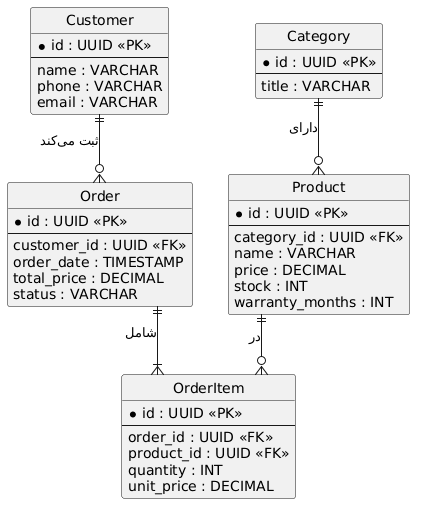

The diagram above was rendered by PlantUML. Its source (embedded in the PNG):
@startuml
hide circle
skinparam linetype ortho

entity "Customer" {
  * id : UUID <<PK>>
  --
  name : VARCHAR
  phone : VARCHAR
  email : VARCHAR
}

entity "Order" {
  * id : UUID <<PK>>
  --
  customer_id : UUID <<FK>>
  order_date : TIMESTAMP
  total_price : DECIMAL
  status : VARCHAR
}

entity "Product" {
  * id : UUID <<PK>>
  --
  category_id : UUID <<FK>>
  name : VARCHAR
  price : DECIMAL
  stock : INT
  warranty_months : INT
}

entity "Category" {
  * id : UUID <<PK>>
  --
  title : VARCHAR
}

entity "OrderItem" {
  * id : UUID <<PK>>
  --
  order_id : UUID <<FK>>
  product_id : UUID <<FK>>
  quantity : INT
  unit_price : DECIMAL
}

Customer ||--o{ Order : "ثبت میکند"
Order ||--|{ OrderItem : "شامل"
Product ||--o{ OrderItem : "در"
Category ||--o{ Product : "دارای"
@enduml